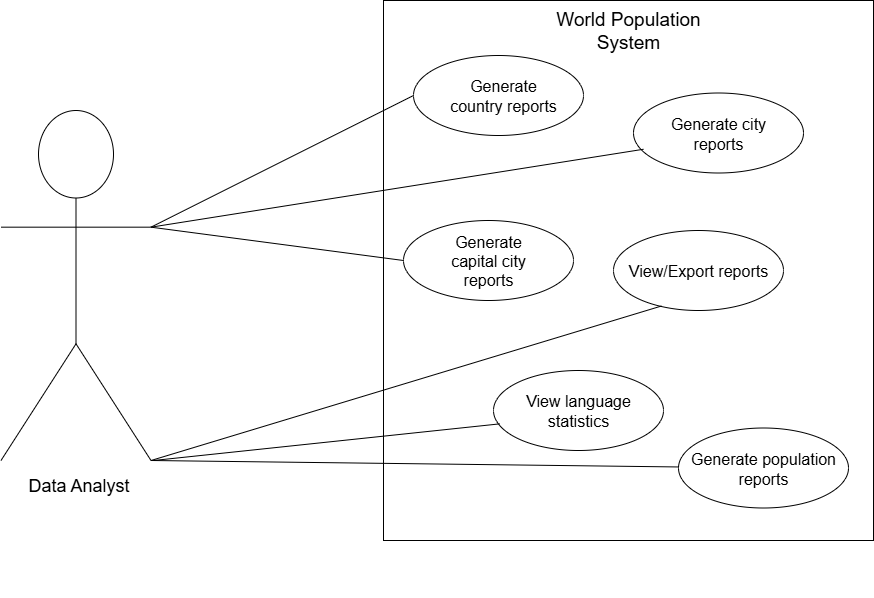

The diagram above was exported from draw.io. Its source (the exported page's mxGraphModel, read from the mxfile embedded in the PNG):
<mxGraphModel dx="2132" dy="695" grid="1" gridSize="10" guides="1" tooltips="1" connect="1" arrows="1" fold="1" page="1" pageScale="1" pageWidth="850" pageHeight="1100" math="0" shadow="0">
  <root>
    <mxCell id="0" />
    <mxCell id="1" parent="0" />
    <mxCell id="fiaTrUDW6Y7aOO9b0YfQ-2" value="" style="rounded=0;whiteSpace=wrap;html=1;" parent="1" vertex="1">
      <mxGeometry x="-390" y="150" width="490" height="540" as="geometry" />
    </mxCell>
    <mxCell id="fiaTrUDW6Y7aOO9b0YfQ-3" value="&lt;font style=&quot;font-size: 19px;&quot;&gt;World Population System&lt;/font&gt;" style="text;strokeColor=none;align=center;fillColor=none;html=1;verticalAlign=middle;whiteSpace=wrap;rounded=0;" parent="1" vertex="1">
      <mxGeometry x="-225" y="150" width="160" height="60" as="geometry" />
    </mxCell>
    <mxCell id="fiaTrUDW6Y7aOO9b0YfQ-8" value="" style="ellipse;whiteSpace=wrap;html=1;" parent="1" vertex="1">
      <mxGeometry x="-360" y="205" width="170" height="80" as="geometry" />
    </mxCell>
    <mxCell id="fiaTrUDW6Y7aOO9b0YfQ-11" value="" style="ellipse;whiteSpace=wrap;html=1;" parent="1" vertex="1">
      <mxGeometry x="-140" y="242.5" width="170" height="80" as="geometry" />
    </mxCell>
    <mxCell id="fiaTrUDW6Y7aOO9b0YfQ-13" value="" style="ellipse;whiteSpace=wrap;html=1;" parent="1" vertex="1">
      <mxGeometry x="-160" y="380" width="170" height="80" as="geometry" />
    </mxCell>
    <mxCell id="fiaTrUDW6Y7aOO9b0YfQ-14" value="" style="ellipse;whiteSpace=wrap;html=1;" parent="1" vertex="1">
      <mxGeometry x="-370" y="370" width="170" height="80" as="geometry" />
    </mxCell>
    <mxCell id="fiaTrUDW6Y7aOO9b0YfQ-15" value="" style="ellipse;whiteSpace=wrap;html=1;" parent="1" vertex="1">
      <mxGeometry x="-95" y="577.5" width="170" height="80" as="geometry" />
    </mxCell>
    <mxCell id="fiaTrUDW6Y7aOO9b0YfQ-19" value="&lt;font style=&quot;font-size: 16px;&quot;&gt;Generate country reports&lt;/font&gt;" style="text;strokeColor=none;align=center;fillColor=none;html=1;verticalAlign=middle;whiteSpace=wrap;rounded=0;" parent="1" vertex="1">
      <mxGeometry x="-330" y="230" width="120" height="30" as="geometry" />
    </mxCell>
    <mxCell id="fiaTrUDW6Y7aOO9b0YfQ-20" value="&lt;font style=&quot;font-size: 16px;&quot;&gt;Generate population reports&lt;/font&gt;" style="text;strokeColor=none;align=center;fillColor=none;html=1;verticalAlign=middle;whiteSpace=wrap;rounded=0;" parent="1" vertex="1">
      <mxGeometry x="-95" y="590" width="170" height="55" as="geometry" />
    </mxCell>
    <mxCell id="fiaTrUDW6Y7aOO9b0YfQ-21" value="&lt;font style=&quot;font-size: 16px;&quot;&gt;Generate capital city reports&lt;/font&gt;" style="text;strokeColor=none;align=center;fillColor=none;html=1;verticalAlign=middle;whiteSpace=wrap;rounded=0;" parent="1" vertex="1">
      <mxGeometry x="-340" y="395" width="110" height="30" as="geometry" />
    </mxCell>
    <mxCell id="fiaTrUDW6Y7aOO9b0YfQ-22" value="&lt;font style=&quot;font-size: 16px;&quot;&gt;Generate city reports&lt;/font&gt;" style="text;strokeColor=none;align=center;fillColor=none;html=1;verticalAlign=middle;whiteSpace=wrap;rounded=0;" parent="1" vertex="1">
      <mxGeometry x="-130" y="250" width="150" height="65" as="geometry" />
    </mxCell>
    <mxCell id="fiaTrUDW6Y7aOO9b0YfQ-24" value="&lt;font style=&quot;font-size: 16px;&quot;&gt;View/Export reports&lt;/font&gt;" style="text;strokeColor=none;align=center;fillColor=none;html=1;verticalAlign=middle;whiteSpace=wrap;rounded=0;" parent="1" vertex="1">
      <mxGeometry x="-160" y="395" width="170" height="50" as="geometry" />
    </mxCell>
    <mxCell id="fiaTrUDW6Y7aOO9b0YfQ-31" value="" style="ellipse;whiteSpace=wrap;html=1;" parent="1" vertex="1">
      <mxGeometry x="-280" y="520" width="170" height="80" as="geometry" />
    </mxCell>
    <mxCell id="fiaTrUDW6Y7aOO9b0YfQ-32" value="&lt;font style=&quot;font-size: 16px;&quot;&gt;View language statistics&lt;/font&gt;" style="text;strokeColor=none;align=center;fillColor=none;html=1;verticalAlign=middle;whiteSpace=wrap;rounded=0;" parent="1" vertex="1">
      <mxGeometry x="-255" y="525" width="120" height="70" as="geometry" />
    </mxCell>
    <mxCell id="fiaTrUDW6Y7aOO9b0YfQ-33" value="&lt;br&gt;&lt;div&gt;&lt;br&gt;&lt;/div&gt;&lt;div&gt;&lt;br&gt;&lt;/div&gt;&lt;div&gt;&lt;br&gt;&lt;/div&gt;&lt;div&gt;&lt;br&gt;&lt;/div&gt;&lt;div&gt;&lt;br&gt;&lt;/div&gt;&lt;div&gt;&lt;br&gt;&lt;/div&gt;&lt;div&gt;&lt;br&gt;&lt;/div&gt;&lt;div&gt;&lt;br&gt;&lt;/div&gt;" style="shape=umlActor;verticalLabelPosition=bottom;verticalAlign=top;html=1;outlineConnect=0;" parent="1" vertex="1">
      <mxGeometry x="-772.5" y="260" width="150" height="350" as="geometry" />
    </mxCell>
    <mxCell id="fiaTrUDW6Y7aOO9b0YfQ-49" value="&lt;font style=&quot;font-size: 18px;&quot;&gt;Data Analyst&lt;/font&gt;" style="text;strokeColor=none;align=center;fillColor=none;html=1;verticalAlign=middle;whiteSpace=wrap;rounded=0;" parent="1" vertex="1">
      <mxGeometry x="-767.5" y="620" width="145" height="30" as="geometry" />
    </mxCell>
    <mxCell id="fiaTrUDW6Y7aOO9b0YfQ-50" value="" style="endArrow=none;html=1;rounded=0;exitX=1;exitY=0.3333333333333333;exitDx=0;exitDy=0;exitPerimeter=0;entryX=0;entryY=0.5;entryDx=0;entryDy=0;" parent="1" source="fiaTrUDW6Y7aOO9b0YfQ-33" target="fiaTrUDW6Y7aOO9b0YfQ-8" edge="1">
      <mxGeometry width="50" height="50" relative="1" as="geometry">
        <mxPoint x="-350" y="360" as="sourcePoint" />
        <mxPoint x="-300" y="310" as="targetPoint" />
      </mxGeometry>
    </mxCell>
    <mxCell id="fiaTrUDW6Y7aOO9b0YfQ-51" value="" style="endArrow=none;html=1;rounded=0;exitX=1;exitY=0.3333333333333333;exitDx=0;exitDy=0;exitPerimeter=0;entryX=0;entryY=0.75;entryDx=0;entryDy=0;" parent="1" source="fiaTrUDW6Y7aOO9b0YfQ-33" target="fiaTrUDW6Y7aOO9b0YfQ-22" edge="1">
      <mxGeometry width="50" height="50" relative="1" as="geometry">
        <mxPoint x="-350" y="360" as="sourcePoint" />
        <mxPoint x="-300" y="310" as="targetPoint" />
      </mxGeometry>
    </mxCell>
    <mxCell id="fiaTrUDW6Y7aOO9b0YfQ-52" value="" style="endArrow=none;html=1;rounded=0;exitX=1;exitY=0.3333333333333333;exitDx=0;exitDy=0;exitPerimeter=0;entryX=0;entryY=0.5;entryDx=0;entryDy=0;" parent="1" source="fiaTrUDW6Y7aOO9b0YfQ-33" target="fiaTrUDW6Y7aOO9b0YfQ-14" edge="1">
      <mxGeometry width="50" height="50" relative="1" as="geometry">
        <mxPoint x="-610" y="400" as="sourcePoint" />
        <mxPoint x="-300" y="310" as="targetPoint" />
      </mxGeometry>
    </mxCell>
    <mxCell id="fiaTrUDW6Y7aOO9b0YfQ-53" value="" style="endArrow=none;html=1;rounded=0;exitX=1;exitY=1;exitDx=0;exitDy=0;exitPerimeter=0;" parent="1" source="fiaTrUDW6Y7aOO9b0YfQ-33" target="fiaTrUDW6Y7aOO9b0YfQ-20" edge="1">
      <mxGeometry width="50" height="50" relative="1" as="geometry">
        <mxPoint x="-610" y="400" as="sourcePoint" />
        <mxPoint x="-195" y="440" as="targetPoint" />
      </mxGeometry>
    </mxCell>
    <mxCell id="fiaTrUDW6Y7aOO9b0YfQ-54" value="" style="endArrow=none;html=1;rounded=0;entryX=0.037;entryY=0.667;entryDx=0;entryDy=0;entryPerimeter=0;" parent="1" target="fiaTrUDW6Y7aOO9b0YfQ-31" edge="1">
      <mxGeometry width="50" height="50" relative="1" as="geometry">
        <mxPoint x="-620" y="610" as="sourcePoint" />
        <mxPoint x="-195" y="440" as="targetPoint" />
      </mxGeometry>
    </mxCell>
    <mxCell id="fiaTrUDW6Y7aOO9b0YfQ-55" value="" style="endArrow=none;html=1;rounded=0;exitX=1;exitY=1;exitDx=0;exitDy=0;exitPerimeter=0;entryX=0.282;entryY=0.944;entryDx=0;entryDy=0;entryPerimeter=0;" parent="1" source="fiaTrUDW6Y7aOO9b0YfQ-33" target="fiaTrUDW6Y7aOO9b0YfQ-13" edge="1">
      <mxGeometry width="50" height="50" relative="1" as="geometry">
        <mxPoint x="-622.5" y="489.5" as="sourcePoint" />
        <mxPoint x="-257.5" y="432.5" as="targetPoint" />
      </mxGeometry>
    </mxCell>
  </root>
</mxGraphModel>